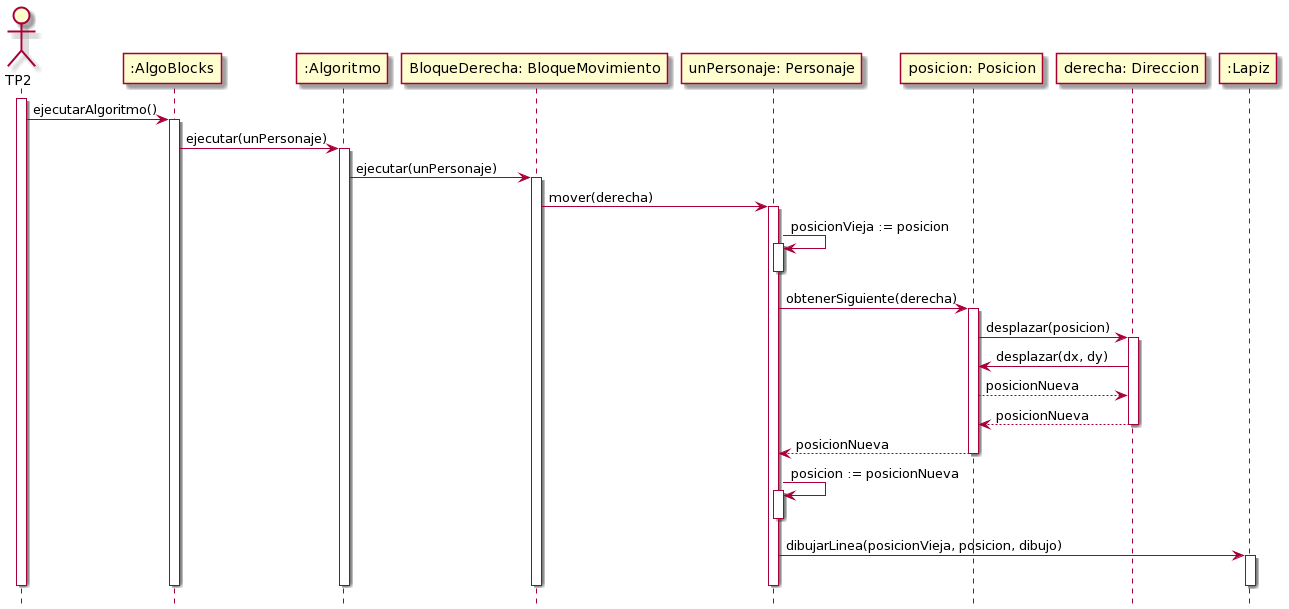

The diagram above was rendered by PlantUML. Its source (embedded in the PNG):
@startuml
hide footbox

actor TP2
participant ":AlgoBlocks" as AlgoBlocks
participant ":Algoritmo" as Algoritmo
participant "BloqueDerecha: BloqueMovimiento" as Derecha
participant "unPersonaje: Personaje" as Personaje
participant "posicion: Posicion" as Posicion
participant "derecha: Direccion" as Direccion
participant ":Lapiz" as Lapiz

activate TP2
TP2 -> AlgoBlocks : ejecutarAlgoritmo()
activate AlgoBlocks
AlgoBlocks -> Algoritmo : ejecutar(unPersonaje)
activate Algoritmo
Algoritmo -> Derecha : ejecutar(unPersonaje)
activate Derecha
Derecha -> Personaje : mover(derecha)
activate Personaje
Personaje -> Personaje : posicionVieja := posicion
activate Personaje
deactivate Personaje
Personaje -> Posicion : obtenerSiguiente(derecha)
activate Posicion
Posicion -> Direccion : desplazar(posicion)
activate Direccion
Posicion <- Direccion : desplazar(dx, dy)
Posicion --> Direccion : posicionNueva
Posicion <-- Direccion : posicionNueva
deactivate Direccion
Personaje <-- Posicion : posicionNueva
deactivate Posicion
Personaje -> Personaje : posicion := posicionNueva
activate Personaje
deactivate Personaje
Personaje -> Lapiz : dibujarLinea(posicionVieja, posicion, dibujo)
activate Lapiz
deactivate Lapiz
deactivate Personaje
deactivate Derecha
deactivate Algoritmo
deactivate AlgoBlocks
deactivate TP2
@enduml